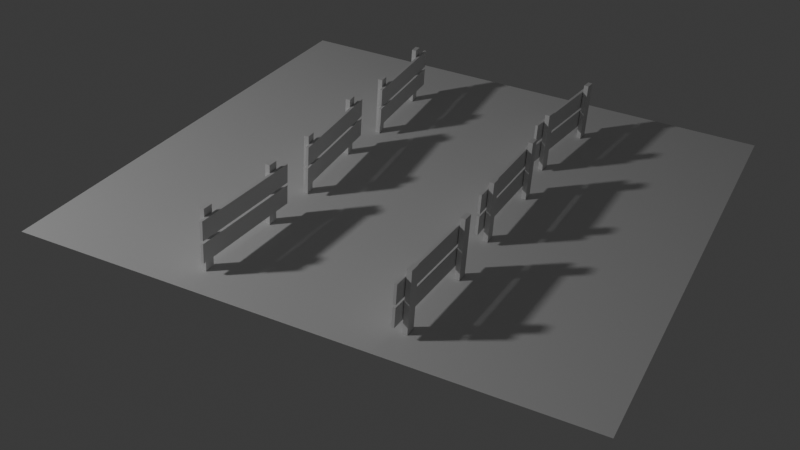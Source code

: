 # Source: Untitled.blend  (saved by Blender 4.5.88; exported with 4.5.12 LTS)
import bpy
from mathutils import Matrix  # noqa: F401  (used for matrix-valued properties, if any)

bpy.ops.wm.read_factory_settings(use_empty=True)
scene = bpy.context.scene
scene.name = 'Scene'

# ---- collections
col_collection = bpy.data.collections.new('Collection'); scene.collection.children.link(col_collection)

# ---- world
world_world = bpy.data.worlds.new('World'); scene.world = world_world
world_world.use_nodes = True; world_world.node_tree.nodes.clear()
_N = world_world.node_tree.nodes; _L = world_world.node_tree.links
n0 = _N.new('ShaderNodeOutputWorld'); n0.name = 'World Output'; n0.location = (200, 100)
n1 = _N.new('ShaderNodeBackground'); n1.name = 'Background'; n1.location = (-200, 100)
n1.inputs[0].default_value = (0.05088, 0.05088, 0.05088, 1.0)
_L.new(n1.outputs[0], n0.inputs[0])
n0.is_active_output = True
world_world.color = (0.05088, 0.05088, 0.05088)
world_world.sun_shadow_jitter_overblur = 0.0

# ---- cameras
cam_camera_001 = bpy.data.cameras.new('Camera.001')

# ---- lights
light_point = bpy.data.lights.new('Point', 'POINT')
light_point.energy = 800.0
light_point.shadow_soft_size = 0.25

# ---- meshes
me_plane_001 = bpy.data.meshes.new('Plane.001')
me_plane_001.from_pydata([(-1.332, -1.332, 0.0), (1.332, -1.332, 0.0), (-1.332, 1.332, 0.0), (1.332, 1.332, 0.0)], [], [(0, 1, 3, 2)])
_uv = me_plane_001.uv_layers.new(name='UVMap')
_uv.uv.foreach_set('vector', [0.0, 0.0, 1.0, 0.0, 1.0, 1.0, 0.0, 1.0])
me_plane_001.update()
me_cube_001 = bpy.data.meshes.new('Cube.001')
me_cube_001.from_pydata([(0.03397, 0.3931, 0.2168), (0.03397, 0.3931, -0.2352), (0.03397, 0.3156, 0.2168), (0.03397, 0.3156, -0.2352), (-0.000987, 0.3931, 0.2168), (-0.000987, 0.3931, -0.2352), (-0.000987, 0.3156, 0.2168), (-0.000987, 0.3156, -0.2352), (-0.000987, -0.3716, -0.2352), (-0.000987, -0.3716, 0.2168), (-0.000987, -0.2941, -0.2352), (-0.000987, -0.2941, 0.2168), (0.03397, -0.3716, -0.2352), (0.03397, -0.3716, 0.2168), (0.03397, -0.2941, -0.2352), (0.03397, -0.2941, 0.2168), (-0.02626, -0.4665, -0.0004129), (-0.02626, 0.445, -0.0004128), (-0.02626, -0.4665, -0.1426), (-0.02626, 0.445, -0.1426), (-0.006719, -0.4665, -0.0004129), (-0.006719, 0.445, -0.0004128), (-0.006719, -0.4665, -0.1426), (-0.006719, 0.445, -0.1426), (-0.02626, -0.4665, 0.161), (-0.02626, 0.445, 0.161), (-0.02626, -0.4665, 0.01884), (-0.02626, 0.445, 0.01884), (-0.006719, -0.4665, 0.161), (-0.006719, 0.445, 0.161), (-0.006719, -0.4665, 0.01884), (-0.006719, 0.445, 0.01884)], [], [(0, 4, 6, 2), (5, 1, 3, 7), (3, 2, 6, 7), (1, 0, 2, 3), (5, 4, 0, 1), (7, 6, 4, 5), (8, 9, 11, 10), (10, 11, 15, 14), (14, 15, 13, 12), (12, 13, 9, 8), (10, 14, 12, 8), (15, 11, 9, 13), (16, 17, 19, 18), (18, 19, 23, 22), (22, 23, 21, 20), (20, 21, 17, 16), (18, 22, 20, 16), (23, 19, 17, 21), (24, 25, 27, 26), (26, 27, 31, 30), (30, 31, 29, 28), (28, 29, 25, 24), (26, 30, 28, 24), (31, 27, 25, 29)])
_uv = me_cube_001.uv_layers.new(name='UVMap')
_uv.uv.foreach_set('vector', [0.625, 0.5, 0.875, 0.5, 0.875, 0.75, 0.625, 0.75, 0.125, 0.5, 0.375, 0.5, 0.375, 0.75, 0.125, 0.75, 0.375, 0.75, 0.625, 0.75, 0.625, 1.0, 0.375, 1.0, 0.375, 0.5, 0.625, 0.5, 0.625, 0.75, 0.375, 0.75, 0.375, 0.25, 0.625, 0.25, 0.625, 0.5, 0.375, 0.5, 0.375, 0.0, 0.625, 0.0, 0.625, 0.25, 0.375, 0.25, 0.375, 0.0, 0.625, 0.0, 0.625, 0.25, 0.375, 0.25, 0.375, 0.25, 0.625, 0.25, 0.625, 0.5, 0.375, 0.5, 0.375, 0.5, 0.625, 0.5, 0.625, 0.75, 0.375, 0.75, 0.375, 0.75, 0.625, 0.75, 0.625, 1.0, 0.375, 1.0, 0.125, 0.5, 0.375, 0.5, 0.375, 0.75, 0.125, 0.75, 0.625, 0.5, 0.875, 0.5, 0.875, 0.75, 0.625, 0.75, 0.375, 0.0, 0.625, 0.0, 0.625, 0.25, 0.375, 0.25, 0.375, 0.25, 0.625, 0.25, 0.625, 0.5, 0.375, 0.5, 0.375, 0.5, 0.625, 0.5, 0.625, 0.75, 0.375, 0.75, 0.375, 0.75, 0.625, 0.75, 0.625, 1.0, 0.375, 1.0, 0.125, 0.5, 0.375, 0.5, 0.375, 0.75, 0.125, 0.75, 0.625, 0.5, 0.875, 0.5, 0.875, 0.75, 0.625, 0.75, 0.375, 0.0, 0.625, 0.0, 0.625, 0.25, 0.375, 0.25, 0.375, 0.25, 0.625, 0.25, 0.625, 0.5, 0.375, 0.5, 0.375, 0.5, 0.625, 0.5, 0.625, 0.75, 0.375, 0.75, 0.375, 0.75, 0.625, 0.75, 0.625, 1.0, 0.375, 1.0, 0.125, 0.5, 0.375, 0.5, 0.375, 0.75, 0.125, 0.75, 0.625, 0.5, 0.875, 0.5, 0.875, 0.75, 0.625, 0.75])
me_cube_001.update()

# ---- objects
ob_point = bpy.data.objects.new('Point', light_point)
ob_plane = bpy.data.objects.new('Plane', me_plane_001)
ob_cube = bpy.data.objects.new('Cube', me_cube_001)
ob_cube_001 = bpy.data.objects.new('Cube.001', me_cube_001)
ob_cube_002 = bpy.data.objects.new('Cube.002', me_cube_001)
ob_cube_003 = bpy.data.objects.new('Cube.003', me_cube_001)
ob_cube_004 = bpy.data.objects.new('Cube.004', me_cube_001)
ob_cube_005 = bpy.data.objects.new('Cube.005', me_cube_001)
ob_camera = bpy.data.objects.new('Camera', cam_camera_001)

# ---- transforms, parenting, visibility, modifiers, constraints
ob_point.location = (-5.987, -5.844, 4.789)
ob_plane.location = (8.252e-05, 0.006567, 6.852e-09)
ob_plane.scale = (1.5, 1.5, 1.5)
ob_cube.location = (0.6537, -1.357, 0.2379)
ob_cube.rotation_euler = (0.0, -0.0, -0.05472)
ob_cube_001.location = (0.6616, -0.1493, 0.2379)
ob_cube_001.rotation_euler = (0.0, -0.0, -0.02533)
ob_cube_002.location = (0.6644, 1.03, 0.2379)
ob_cube_002.rotation_euler = (0.0, -0.0, -0.118)
ob_cube_003.location = (-0.6912, 0.9458, 0.2379)
ob_cube_003.rotation_euler = (0.0, -0.0, -3.089)
ob_cube_004.location = (-0.691, -0.1927, 0.2379)
ob_cube_004.rotation_euler = (0.0, -0.0, -3.078)
ob_cube_005.location = (-0.6912, -1.376, 0.2379)
ob_cube_005.rotation_euler = (0.0, -0.0, -3.202)
ob_camera.location = (2.716, -6.569, 3.906)
ob_camera.rotation_euler = (1.029, -0.05859, -5.831)

# ---- collection membership
col_collection.objects.link(ob_point)
col_collection.objects.link(ob_plane)
col_collection.objects.link(ob_cube)
col_collection.objects.link(ob_cube_001)
col_collection.objects.link(ob_cube_002)
col_collection.objects.link(ob_cube_003)
col_collection.objects.link(ob_cube_004)
col_collection.objects.link(ob_cube_005)
col_collection.objects.link(ob_camera)

# ---- scene / render settings (as saved in the file)
scene.camera = ob_camera
scene.frame_start = 1; scene.frame_end = 250; scene.frame_set(1)
scene.render.engine = 'CYCLES'
scene.cycles.samples = 128
scene.cycles.volume_preview_step_rate = 32.0
bpy.context.view_layer.update()
